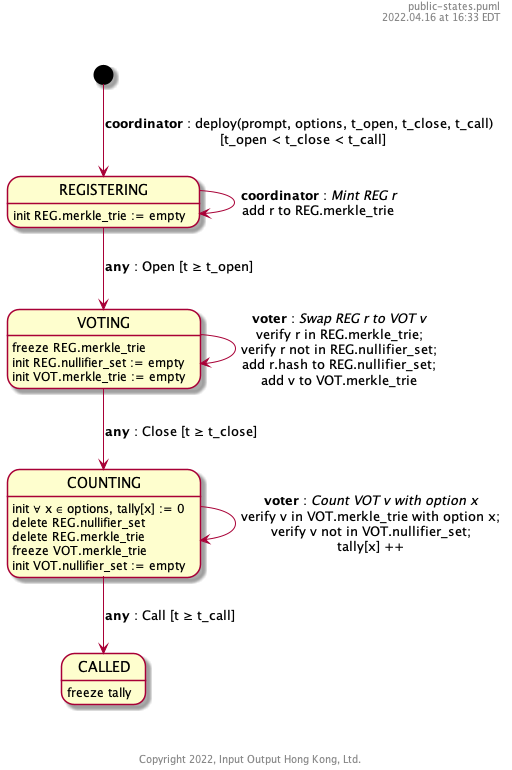

The diagram above was rendered by PlantUML. Its source (embedded in the PNG):
@startuml
'scale 300 width

'-----------------------------------------------------------
' Please include this standard header
header %filename()\n%date("yyyy.MM.dd' at 'HH:mm z")\n\n\n
'-----------------------------------------------------------


[*] --> REGISTERING : **coordinator** : deploy(prompt, options, t_open, t_close, t_call) \n [t_open < t_close < t_call]

REGISTERING : init REG.merkle_trie := empty

REGISTERING --> REGISTERING : **coordinator** : //Mint REG r//\nadd r to REG.merkle_trie
REGISTERING --> VOTING : **any** : Open [t ≥ t_open]

VOTING: freeze REG.merkle_trie 
VOTING: init REG.nullifier_set := empty
VOTING: init VOT.merkle_trie := empty

VOTING --> VOTING : **voter** : //Swap REG r to VOT v//\nverify r in REG.merkle_trie;\nverify r not in REG.nullifier_set;\nadd r.hash to REG.nullifier_set;\nadd v to VOT.merkle_trie
VOTING --> COUNTING : **any** : Close [t ≥ t_close]

COUNTING: init ∀ x ∈ options, tally[x] := 0
COUNTING: delete REG.nullifier_set
COUNTING: delete REG.merkle_trie
COUNTING: freeze VOT.merkle_trie
COUNTING: init VOT.nullifier_set := empty

COUNTING --> COUNTING : **voter** : //Count VOT v with option x//\nverify v in VOT.merkle_trie with option x;\nverify v not in VOT.nullifier_set;\ntally[x] ++
COUNTING --> CALLED : **any** : Call [t ≥ t_call]

CALLED: freeze tally

'-----------------------------------------------------------
' Please include this standard footer
footer \n\n\nCopyright %date("yyyy"), Input Output Hong Kong, Ltd.
'-----------------------------------------------------------

@enduml